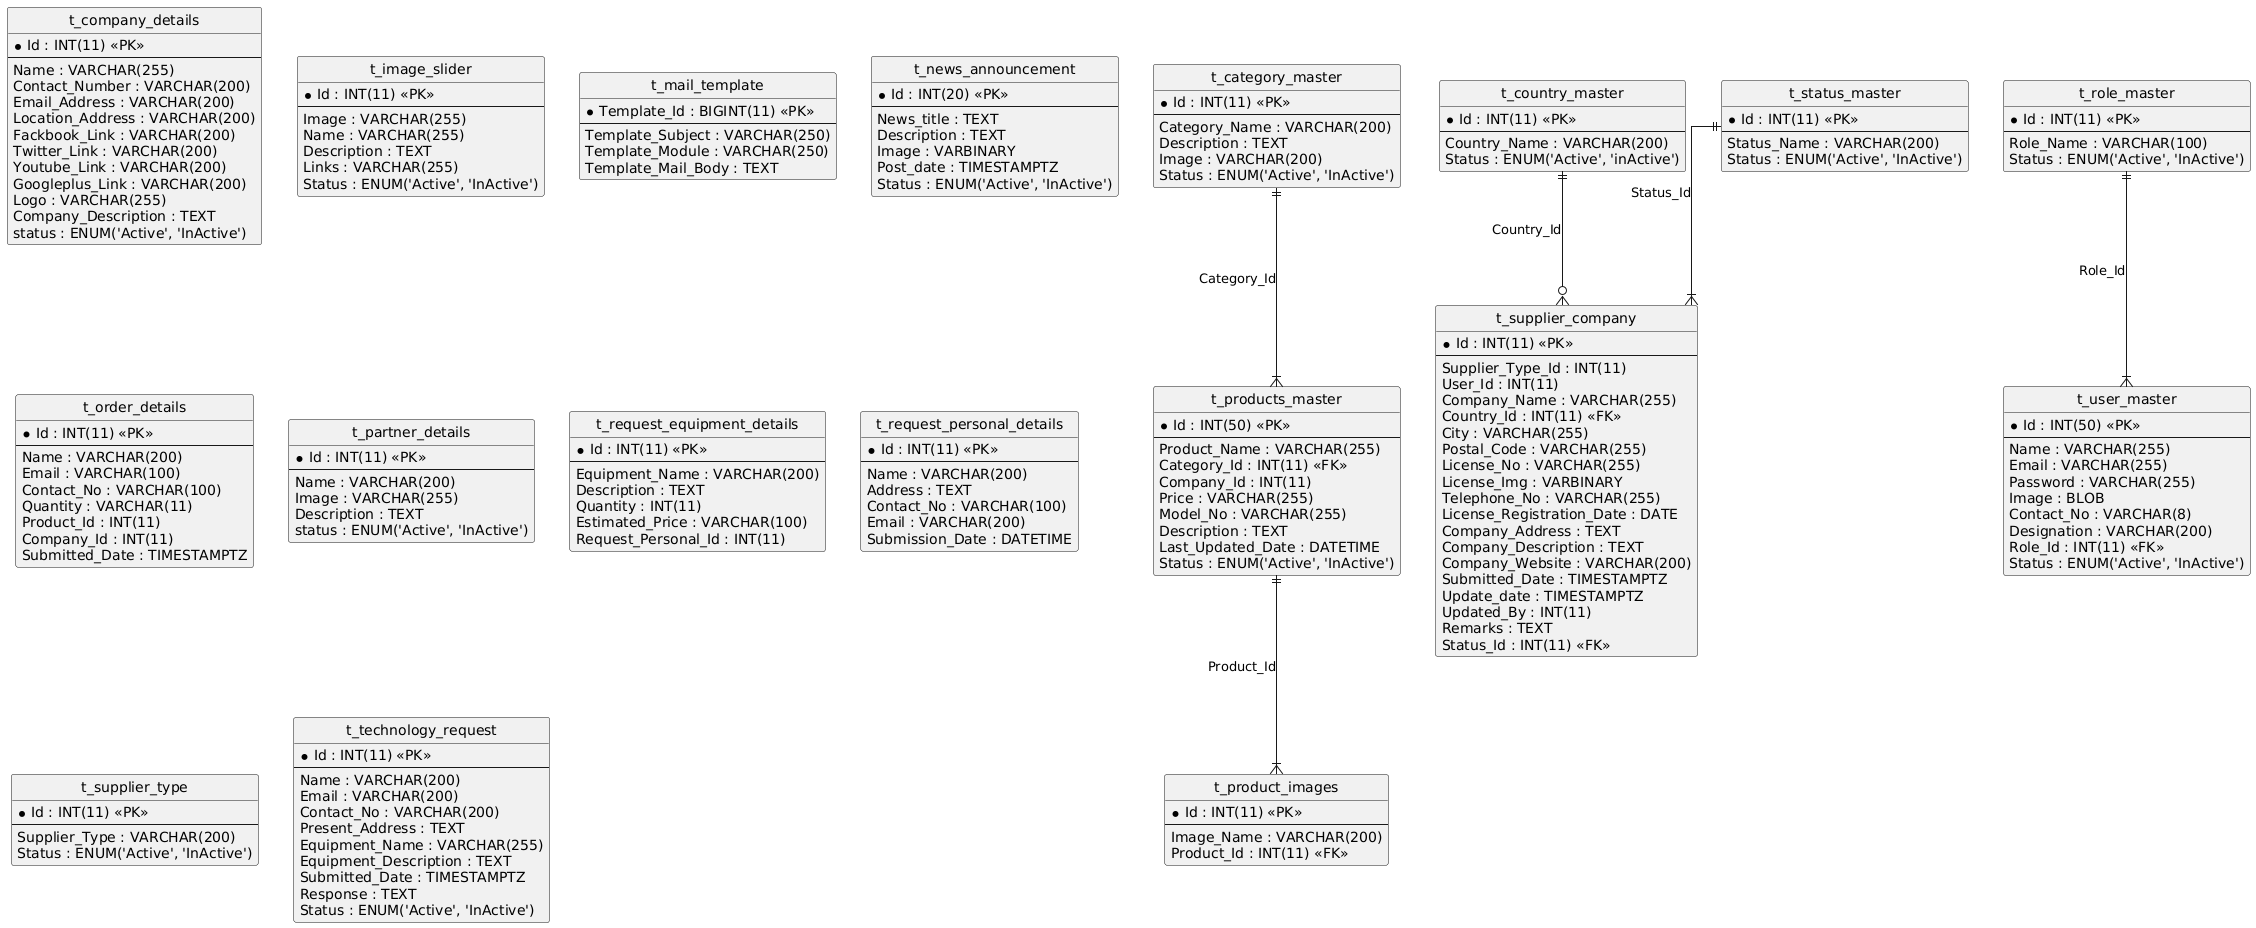

The diagram above was rendered by PlantUML. Its source (embedded in the PNG):
@startuml
hide circle
skinparam linetype ortho

entity "t_category_master" as t_category_master {
  * Id : INT(11) <<PK>>
  --
  Category_Name : VARCHAR(200)
  Description : TEXT
  Image : VARCHAR(200)
  Status : ENUM('Active', 'InActive')
}

entity "t_company_details" as t_company_details {
  * Id : INT(11) <<PK>>
  --
  Name : VARCHAR(255)
  Contact_Number : VARCHAR(200)
  Email_Address : VARCHAR(200)
  Location_Address : VARCHAR(200)
  Fackbook_Link : VARCHAR(200)
  Twitter_Link : VARCHAR(200)
  Youtube_Link : VARCHAR(200)
  Googleplus_Link : VARCHAR(200)
  Logo : VARCHAR(255)
  Company_Description : TEXT
  status : ENUM('Active', 'InActive')
}

entity "t_country_master" as t_country_master {
  * Id : INT(11) <<PK>>
  --
  Country_Name : VARCHAR(200)
  Status : ENUM('Active', 'inActive')
}

entity "t_image_slider" as t_image_slider {
  * Id : INT(11) <<PK>>
  --
  Image : VARCHAR(255)
  Name : VARCHAR(255)
  Description : TEXT
  Links : VARCHAR(255)
  Status : ENUM('Active', 'InActive')
}

entity "t_mail_template" as t_mail_template {
  * Template_Id : BIGINT(11) <<PK>>
  --
  Template_Subject : VARCHAR(250)
  Template_Module : VARCHAR(250)
  Template_Mail_Body : TEXT
}

entity "t_news_announcement" as t_news_announcement {
  * Id : INT(20) <<PK>>
  --
  News_title : TEXT
  Description : TEXT
  Image : VARBINARY
  Post_date : TIMESTAMPTZ
  Status : ENUM('Active', 'InActive')
}

entity "t_order_details" as t_order_details {
  * Id : INT(11) <<PK>>
  --
  Name : VARCHAR(200)
  Email : VARCHAR(100)
  Contact_No : VARCHAR(100)
  Quantity : VARCHAR(11)
  Product_Id : INT(11)
  Company_Id : INT(11)
  Submitted_Date : TIMESTAMPTZ
}

entity "t_partner_details" as t_partner_details {
  * Id : INT(11) <<PK>>
  --
  Name : VARCHAR(200)
  Image : VARCHAR(255)
  Description : TEXT
  status : ENUM('Active', 'InActive')
}

entity "t_product_images" as t_product_images {
  * Id : INT(11) <<PK>>
  --
  Image_Name : VARCHAR(200)
  Product_Id : INT(11) <<FK>>
}

entity "t_products_master" as t_products_master {
  * Id : INT(50) <<PK>>
  --
  Product_Name : VARCHAR(255)
  Category_Id : INT(11) <<FK>>
  Company_Id : INT(11)
  Price : VARCHAR(255)
  Model_No : VARCHAR(255)
  Description : TEXT
  Last_Updated_Date : DATETIME
  Status : ENUM('Active', 'InActive')
}

entity "t_request_equipment_details" as t_request_equipment_details {
  * Id : INT(11) <<PK>>
  --
  Equipment_Name : VARCHAR(200)
  Description : TEXT
  Quantity : INT(11)
  Estimated_Price : VARCHAR(100)
  Request_Personal_Id : INT(11)
}

entity "t_request_personal_details" as t_request_personal_details {
  * Id : INT(11) <<PK>>
  --
  Name : VARCHAR(200)
  Address : TEXT
  Contact_No : VARCHAR(100)
  Email : VARCHAR(200)
  Submission_Date : DATETIME
}

entity "t_role_master" as t_role_master {
  * Id : INT(11) <<PK>>
  --
  Role_Name : VARCHAR(100)
  Status : ENUM('Active', 'InActive')
}

entity "t_status_master" as t_status_master {
  * Id : INT(11) <<PK>>
  --
  Status_Name : VARCHAR(200)
  Status : ENUM('Active', 'InActive')
}

entity "t_supplier_company" as t_supplier_company {
  * Id : INT(11) <<PK>>
  --
  Supplier_Type_Id : INT(11)
  User_Id : INT(11)
  Company_Name : VARCHAR(255)
  Country_Id : INT(11) <<FK>>
  City : VARCHAR(255)
  Postal_Code : VARCHAR(255)
  License_No : VARCHAR(255)
  License_Img : VARBINARY
  Telephone_No : VARCHAR(255)
  License_Registration_Date : DATE
  Company_Address : TEXT
  Company_Description : TEXT
  Company_Website : VARCHAR(200)
  Submitted_Date : TIMESTAMPTZ
  Update_date : TIMESTAMPTZ
  Updated_By : INT(11)
  Remarks : TEXT
  Status_Id : INT(11) <<FK>>
}

entity "t_supplier_type" as t_supplier_type {
  * Id : INT(11) <<PK>>
  --
  Supplier_Type : VARCHAR(200)
  Status : ENUM('Active', 'InActive')
}

entity "t_technology_request" as t_technology_request {
  * Id : INT(11) <<PK>>
  --
  Name : VARCHAR(200)
  Email : VARCHAR(200)
  Contact_No : VARCHAR(200)
  Present_Address : TEXT
  Equipment_Name : VARCHAR(255)
  Equipment_Description : TEXT
  Submitted_Date : TIMESTAMPTZ
  Response : TEXT
  Status : ENUM('Active', 'InActive')
}

entity "t_user_master" as t_user_master {
  * Id : INT(50) <<PK>>
  --
  Name : VARCHAR(255)
  Email : VARCHAR(255)
  Password : VARCHAR(255)
  Image : BLOB
  Contact_No : VARCHAR(8)
  Designation : VARCHAR(200)
  Role_Id : INT(11) <<FK>>
  Status : ENUM('Active', 'InActive')
}

t_products_master ||--|{ t_product_images : "Product_Id"
t_category_master ||--|{ t_products_master : "Category_Id"
t_country_master ||--o{ t_supplier_company : "Country_Id"
t_status_master ||--|{ t_supplier_company : "Status_Id"
t_role_master ||--|{ t_user_master : "Role_Id"
@enduml